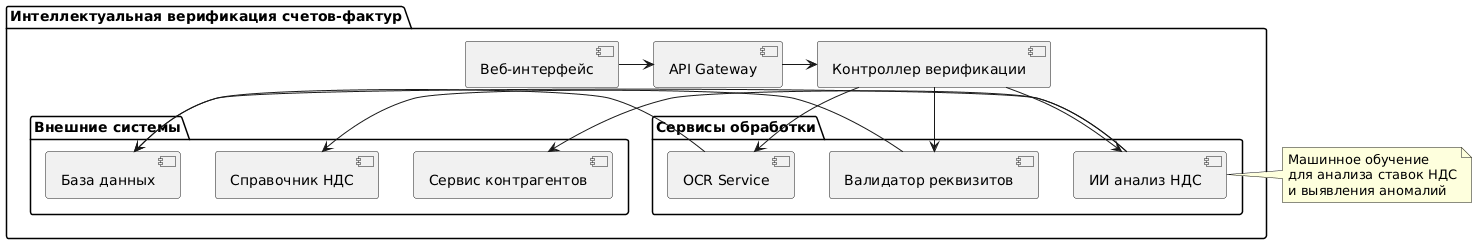

The diagram above was rendered by PlantUML. Its source (embedded in the PNG):
@startuml
package "Интеллектуальная верификация счетов-фактур" {

  [Веб-интерфейс] as UI
  [API Gateway] as API
  [Контроллер верификации] as Controller
  
  package "Сервисы обработки" {
    [OCR Service] as OCR
    [Валидатор реквизитов] as Validator
    [ИИ анализ НДС] as AI
  }
  
  package "Внешние системы" {
    [База данных] as DB
    [Справочник НДС] as VATRef
    [Сервис контрагентов] as Contractor
  }
}

UI -> API
API -> Controller
Controller --> OCR
Controller --> Validator
Controller --> AI
OCR -> DB
Validator -> VATRef
AI -> Contractor
AI -> DB

note right of AI
  Машинное обучение
  для анализа ставок НДС
  и выявления аномалий
end note
@enduml